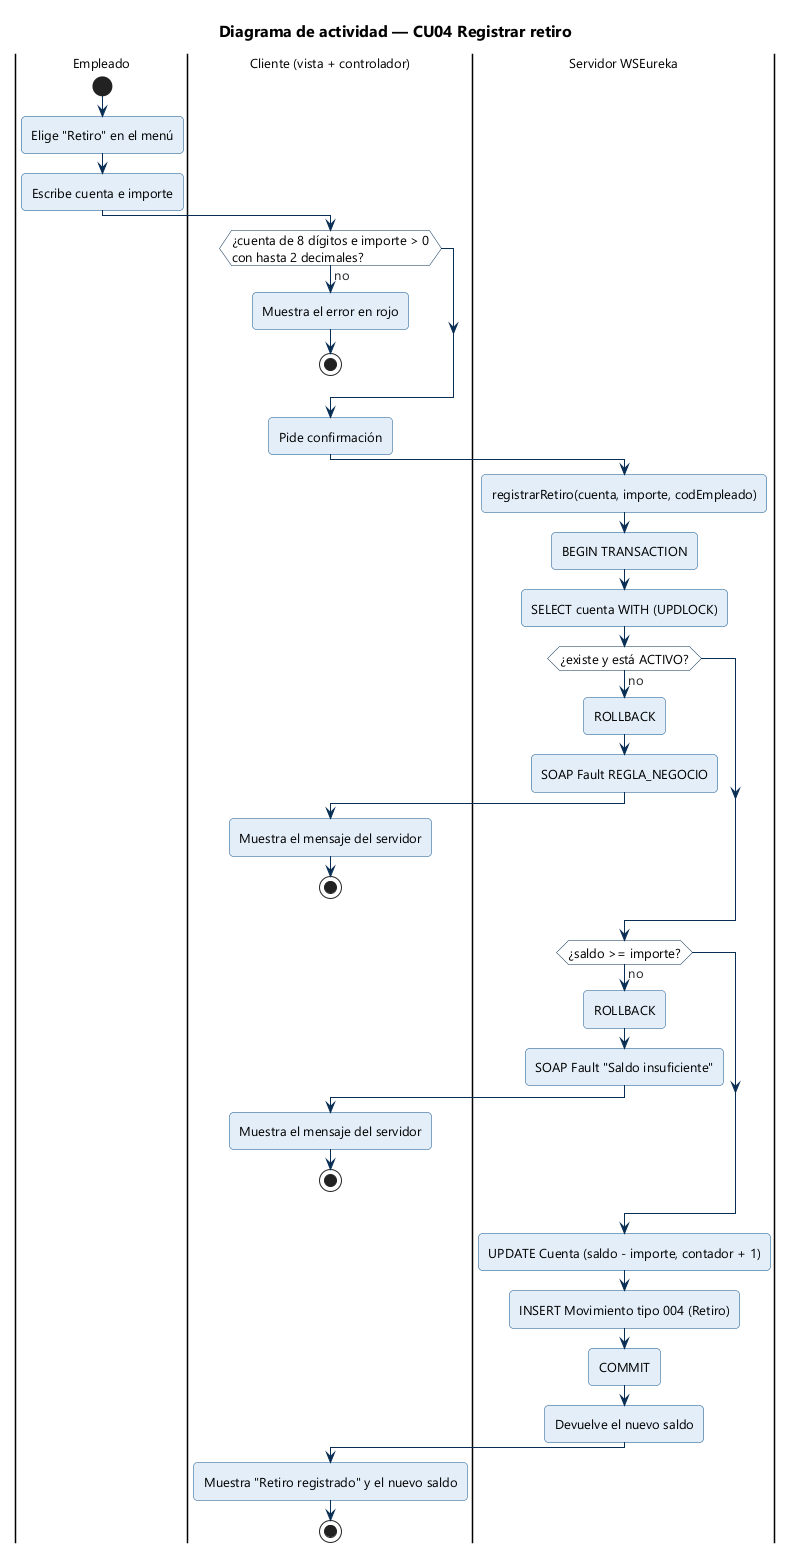

The diagram above was rendered by PlantUML. Its source (embedded in the PNG):
@startuml DA_Registrar_Retiro
!include ../_estilo.iuml
title Diagrama de actividad — CU04 Registrar retiro

|Empleado|
start
:Elige "Retiro" en el menú;
:Escribe cuenta e importe;
|Cliente (vista + controlador)|
if (¿cuenta de 8 dígitos e importe > 0\ncon hasta 2 decimales?) then (no)
  :Muestra el error en rojo;
  stop
endif
:Pide confirmación;
|Servidor WSEureka|
:registrarRetiro(cuenta, importe, codEmpleado);
:BEGIN TRANSACTION;
:SELECT cuenta WITH (UPDLOCK);
if (¿existe y está ACTIVO?) then (no)
  :ROLLBACK;
  :SOAP Fault REGLA_NEGOCIO;
  |Cliente (vista + controlador)|
  :Muestra el mensaje del servidor;
  stop
endif
|Servidor WSEureka|
if (¿saldo >= importe?) then (no)
  :ROLLBACK;
  :SOAP Fault "Saldo insuficiente";
  |Cliente (vista + controlador)|
  :Muestra el mensaje del servidor;
  stop
endif
|Servidor WSEureka|
:UPDATE Cuenta (saldo - importe, contador + 1);
:INSERT Movimiento tipo 004 (Retiro);
:COMMIT;
:Devuelve el nuevo saldo;
|Cliente (vista + controlador)|
:Muestra "Retiro registrado" y el nuevo saldo;
stop
@enduml